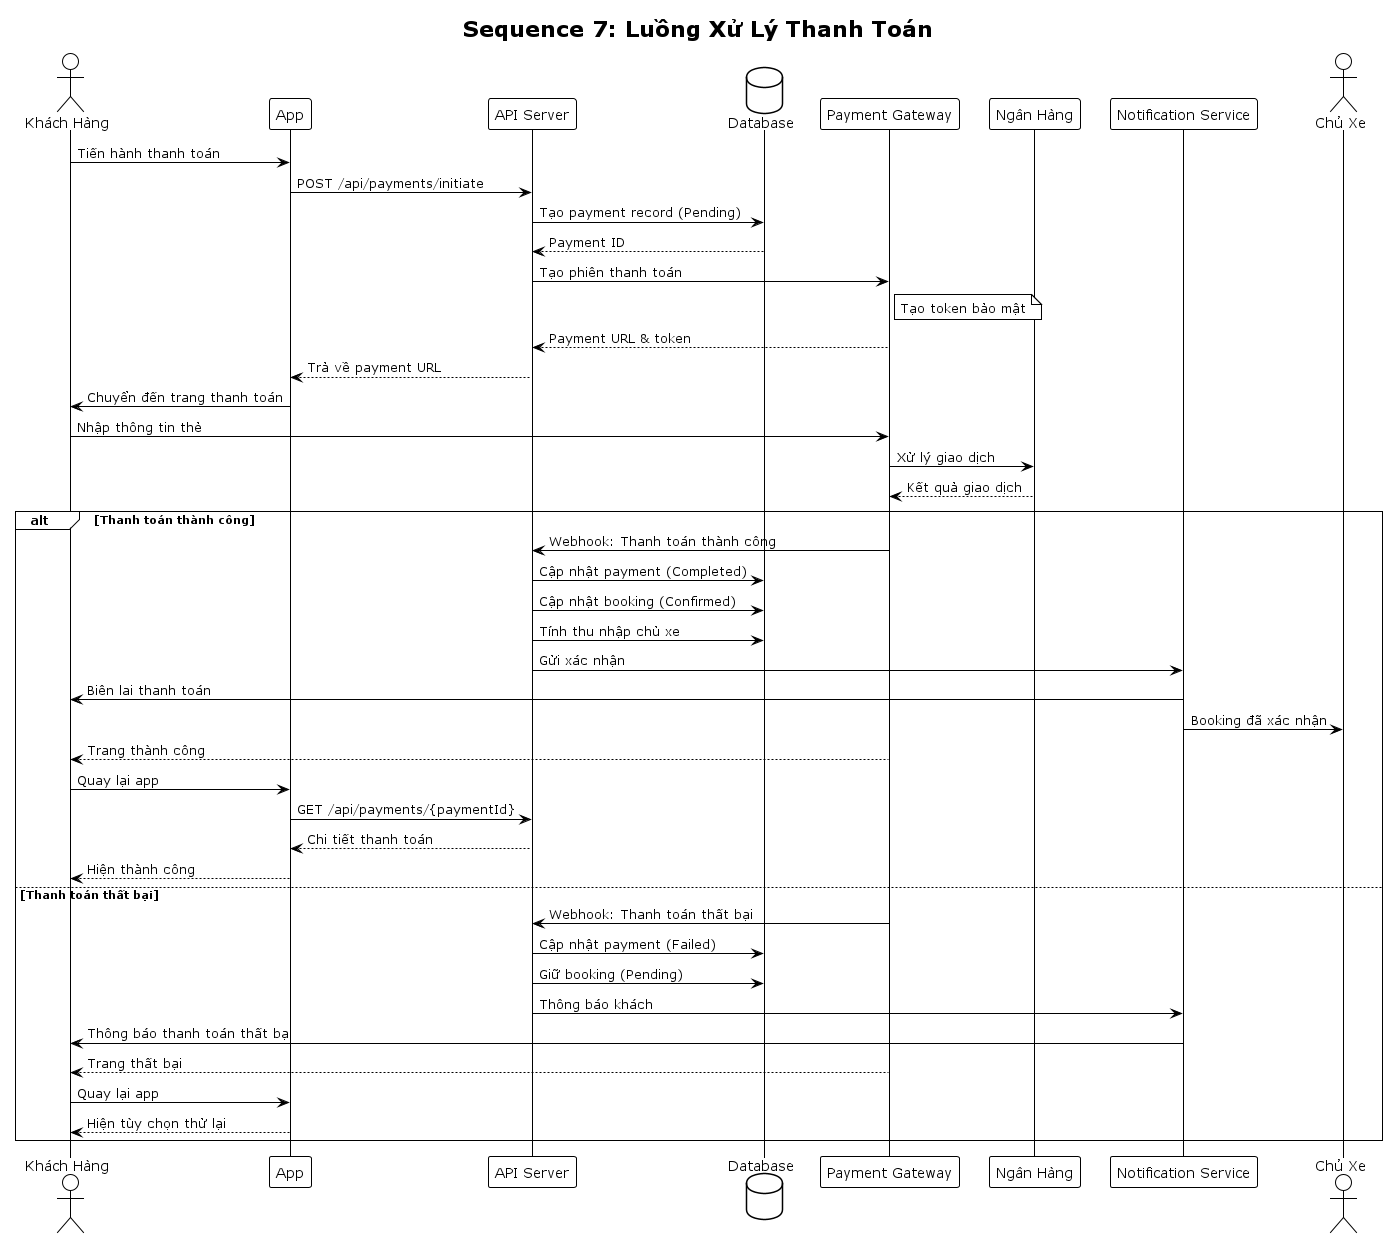

The diagram above was rendered by PlantUML. Its source (embedded in the PNG):
@startuml Sequence-Payment-Processing
!theme plain

title Sequence 7: Luồng Xử Lý Thanh Toán

actor "Khách Hàng" as Customer
participant "App" as APP
participant "API Server" as API
database "Database" as DB
participant "Payment Gateway" as PG
participant "Ngân Hàng" as Bank
participant "Notification Service" as NS
actor "Chủ Xe" as CarOwner

Customer -> APP: Tiến hành thanh toán
APP -> API: POST /api/payments/initiate
API -> DB: Tạo payment record (Pending)
DB --> API: Payment ID

API -> PG: Tạo phiên thanh toán
note right of PG
  Tạo token bảo mật
end note
PG --> API: Payment URL & token

API --> APP: Trả về payment URL
APP -> Customer: Chuyển đến trang thanh toán

Customer -> PG: Nhập thông tin thẻ
PG -> Bank: Xử lý giao dịch
Bank --> PG: Kết quả giao dịch

alt Thanh toán thành công
    PG -> API: Webhook: Thanh toán thành công
    API -> DB: Cập nhật payment (Completed)
    API -> DB: Cập nhật booking (Confirmed)
    API -> DB: Tính thu nhập chủ xe
    
    API -> NS: Gửi xác nhận
    NS -> Customer: Biên lai thanh toán
    NS -> CarOwner: Booking đã xác nhận
    
    PG --> Customer: Trang thành công
    Customer -> APP: Quay lại app
    APP -> API: GET /api/payments/{paymentId}
    API --> APP: Chi tiết thanh toán
    APP --> Customer: Hiện thành công
else Thanh toán thất bại
    PG -> API: Webhook: Thanh toán thất bại
    API -> DB: Cập nhật payment (Failed)
    API -> DB: Giữ booking (Pending)
    
    API -> NS: Thông báo khách
    NS -> Customer: Thông báo thanh toán thất bại
    
    PG --> Customer: Trang thất bại
    Customer -> APP: Quay lại app
    APP --> Customer: Hiện tùy chọn thử lại
end

@enduml